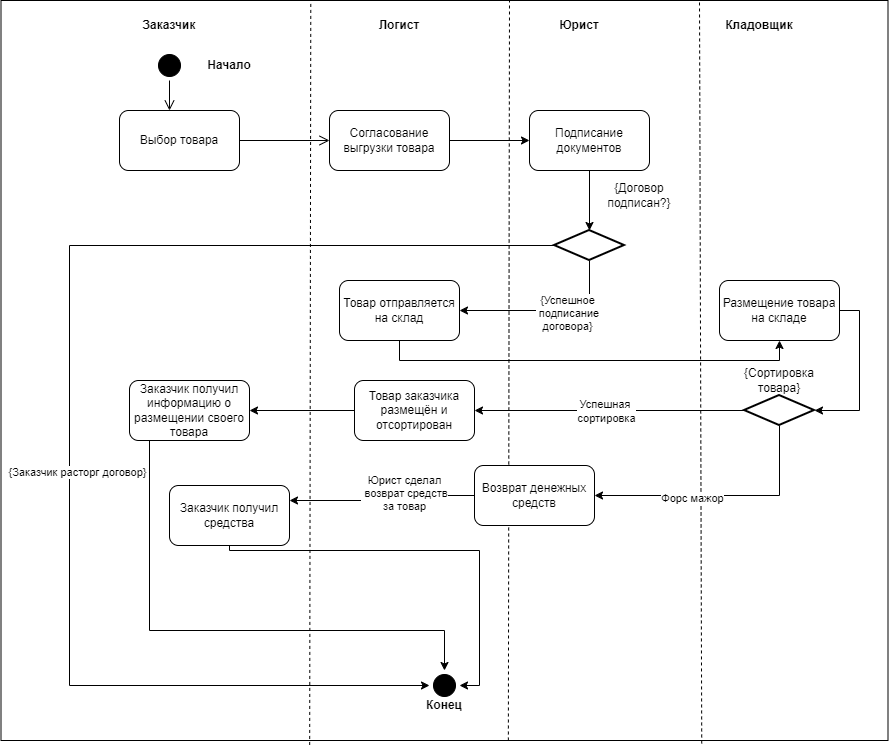

The diagram above was exported from draw.io. Its source (the exported page's mxGraphModel, read from the mxfile embedded in the PNG):
<mxGraphModel dx="2241" dy="796" grid="1" gridSize="10" guides="1" tooltips="1" connect="1" arrows="1" fold="1" page="1" pageScale="1" pageWidth="827" pageHeight="1169" math="0" shadow="0">
  <root>
    <mxCell id="0" />
    <mxCell id="1" parent="0" />
    <mxCell id="UCJMsginOl4P1DkfFsH9-49" parent="1" style="text;html=1;whiteSpace=wrap;strokeColor=none;fillColor=none;align=center;verticalAlign=middle;rounded=0;" value="&lt;b&gt;Заказчик&lt;/b&gt;" vertex="1">
      <mxGeometry height="30" width="60" x="70" y="50" as="geometry" />
    </mxCell>
    <mxCell id="UCJMsginOl4P1DkfFsH9-50" parent="1" style="text;html=1;whiteSpace=wrap;strokeColor=none;fillColor=none;align=center;verticalAlign=middle;rounded=0;" value="&lt;b&gt;Логист&lt;/b&gt;" vertex="1">
      <mxGeometry height="30" width="60" x="300" y="50" as="geometry" />
    </mxCell>
    <mxCell id="UCJMsginOl4P1DkfFsH9-51" parent="1" style="text;html=1;whiteSpace=wrap;strokeColor=none;fillColor=none;align=center;verticalAlign=middle;rounded=0;" value="&lt;b&gt;Юрист&lt;/b&gt;" vertex="1">
      <mxGeometry height="30" width="60" x="480" y="50" as="geometry" />
    </mxCell>
    <mxCell id="UCJMsginOl4P1DkfFsH9-52" parent="1" style="text;html=1;whiteSpace=wrap;strokeColor=none;fillColor=none;align=center;verticalAlign=middle;rounded=0;" value="&lt;b&gt;Кладовщик&lt;/b&gt;" vertex="1">
      <mxGeometry height="30" width="60" x="660" y="50" as="geometry" />
    </mxCell>
    <mxCell id="UCJMsginOl4P1DkfFsH9-53" parent="1" style="ellipse;html=1;shape=startState;fillColor=#000000;strokeColor=default;" value="" vertex="1">
      <mxGeometry height="30" width="30" x="85" y="90" as="geometry" />
    </mxCell>
    <mxCell id="UCJMsginOl4P1DkfFsH9-54" edge="1" parent="1" source="UCJMsginOl4P1DkfFsH9-53" style="edgeStyle=orthogonalEdgeStyle;html=1;verticalAlign=bottom;endArrow=open;endSize=8;strokeColor=light-dark(#000000,#000000);rounded=0;" value="">
      <mxGeometry relative="1" as="geometry">
        <mxPoint x="100" y="150" as="targetPoint" />
      </mxGeometry>
    </mxCell>
    <mxCell id="UCJMsginOl4P1DkfFsH9-55" parent="1" style="text;html=1;whiteSpace=wrap;strokeColor=none;fillColor=none;align=center;verticalAlign=middle;rounded=0;" value="&lt;b&gt;Начало&lt;/b&gt;" vertex="1">
      <mxGeometry height="30" width="60" x="130" y="90" as="geometry" />
    </mxCell>
    <mxCell id="UCJMsginOl4P1DkfFsH9-56" parent="1" style="rounded=1;whiteSpace=wrap;html=1;" value="Выбор товара" vertex="1">
      <mxGeometry height="60" width="120" x="50" y="150" as="geometry" />
    </mxCell>
    <mxCell id="UCJMsginOl4P1DkfFsH9-57" edge="1" parent="1" source="UCJMsginOl4P1DkfFsH9-127" style="endArrow=none;dashed=1;html=1;rounded=0;entryX=0.363;entryY=0.001;entryDx=0;entryDy=0;entryPerimeter=0;exitX=0.348;exitY=1.006;exitDx=0;exitDy=0;exitPerimeter=0;" value="">
      <mxGeometry height="50" relative="1" width="50" as="geometry">
        <mxPoint x="241.29" y="840" as="sourcePoint" />
        <mxPoint x="241.28999999999996" y="40.799999999999955" as="targetPoint" />
      </mxGeometry>
    </mxCell>
    <mxCell id="UCJMsginOl4P1DkfFsH9-59" edge="1" parent="1" source="UCJMsginOl4P1DkfFsH9-56" style="edgeStyle=orthogonalEdgeStyle;html=1;verticalAlign=bottom;endArrow=open;endSize=8;strokeColor=light-dark(#000000,#000000);rounded=0;exitX=1;exitY=0.5;exitDx=0;exitDy=0;" value="">
      <mxGeometry relative="1" as="geometry">
        <mxPoint x="220" y="170" as="sourcePoint" />
        <mxPoint x="260" y="180" as="targetPoint" />
      </mxGeometry>
    </mxCell>
    <mxCell id="UCJMsginOl4P1DkfFsH9-90" edge="1" parent="1" source="UCJMsginOl4P1DkfFsH9-60" style="edgeStyle=orthogonalEdgeStyle;rounded=0;orthogonalLoop=1;jettySize=auto;html=1;exitX=1;exitY=0.5;exitDx=0;exitDy=0;entryX=0;entryY=0.5;entryDx=0;entryDy=0;" target="UCJMsginOl4P1DkfFsH9-70">
      <mxGeometry relative="1" as="geometry" />
    </mxCell>
    <mxCell id="UCJMsginOl4P1DkfFsH9-60" parent="1" style="rounded=1;whiteSpace=wrap;html=1;" value="Согласование выгрузки товара" vertex="1">
      <mxGeometry height="60" width="120" x="260" y="150" as="geometry" />
    </mxCell>
    <mxCell id="UCJMsginOl4P1DkfFsH9-67" edge="1" parent="1" source="UCJMsginOl4P1DkfFsH9-127" style="endArrow=none;dashed=1;html=1;rounded=0;entryX=0.363;entryY=0.001;entryDx=0;entryDy=0;entryPerimeter=0;exitX=0.572;exitY=1;exitDx=0;exitDy=0;exitPerimeter=0;" value="">
      <mxGeometry height="50" relative="1" width="50" as="geometry">
        <mxPoint x="440" y="839.2" as="sourcePoint" />
        <mxPoint x="440" y="40" as="targetPoint" />
      </mxGeometry>
    </mxCell>
    <mxCell id="UCJMsginOl4P1DkfFsH9-70" parent="1" style="rounded=1;whiteSpace=wrap;html=1;" value="Подписание документов" vertex="1">
      <mxGeometry height="60" width="120" x="460" y="150" as="geometry" />
    </mxCell>
    <mxCell id="UCJMsginOl4P1DkfFsH9-72" edge="1" parent="1" source="UCJMsginOl4P1DkfFsH9-127" style="endArrow=none;dashed=1;html=1;rounded=0;entryX=0.363;entryY=0.001;entryDx=0;entryDy=0;entryPerimeter=0;exitX=0.79;exitY=1.004;exitDx=0;exitDy=0;exitPerimeter=0;" value="">
      <mxGeometry height="50" relative="1" width="50" as="geometry">
        <mxPoint x="630" y="839.2" as="sourcePoint" />
        <mxPoint x="630" y="40" as="targetPoint" />
      </mxGeometry>
    </mxCell>
    <mxCell id="UCJMsginOl4P1DkfFsH9-105" edge="1" parent="1" source="UCJMsginOl4P1DkfFsH9-74" style="edgeStyle=orthogonalEdgeStyle;rounded=0;orthogonalLoop=1;jettySize=auto;html=1;exitX=1;exitY=0.5;exitDx=0;exitDy=0;entryX=1;entryY=0.5;entryDx=0;entryDy=0;entryPerimeter=0;" target="UCJMsginOl4P1DkfFsH9-113">
      <mxGeometry relative="1" as="geometry">
        <mxPoint x="770" y="450" as="targetPoint" />
      </mxGeometry>
    </mxCell>
    <mxCell id="UCJMsginOl4P1DkfFsH9-74" parent="1" style="rounded=1;whiteSpace=wrap;html=1;" value="Размещение товара на складе" vertex="1">
      <mxGeometry height="60" width="120" x="650" y="320" as="geometry" />
    </mxCell>
    <mxCell id="UCJMsginOl4P1DkfFsH9-76" parent="1" style="ellipse;html=1;shape=startState;fillColor=#000000;strokeColor=default;" value="" vertex="1">
      <mxGeometry height="30" width="30" x="360" y="710" as="geometry" />
    </mxCell>
    <mxCell id="UCJMsginOl4P1DkfFsH9-77" parent="1" style="text;html=1;whiteSpace=wrap;strokeColor=none;fillColor=none;align=center;verticalAlign=middle;rounded=0;" value="&lt;b&gt;Конец&lt;/b&gt;" vertex="1">
      <mxGeometry height="30" width="60" x="345" y="730" as="geometry" />
    </mxCell>
    <mxCell id="UCJMsginOl4P1DkfFsH9-83" parent="1" style="rounded=1;whiteSpace=wrap;html=1;" value="Заказчик получил информацию о размещении своего товара" vertex="1">
      <mxGeometry height="60" width="120" x="60" y="420" as="geometry" />
    </mxCell>
    <mxCell id="UCJMsginOl4P1DkfFsH9-97" edge="1" parent="1" source="UCJMsginOl4P1DkfFsH9-92" style="edgeStyle=orthogonalEdgeStyle;rounded=0;orthogonalLoop=1;jettySize=auto;html=1;exitX=0;exitY=0.5;exitDx=0;exitDy=0;exitPerimeter=0;entryX=0;entryY=0.5;entryDx=0;entryDy=0;" target="UCJMsginOl4P1DkfFsH9-76">
      <mxGeometry relative="1" as="geometry">
        <Array as="points">
          <mxPoint y="285" />
          <mxPoint y="725" />
        </Array>
      </mxGeometry>
    </mxCell>
    <mxCell id="UCJMsginOl4P1DkfFsH9-98" connectable="0" parent="UCJMsginOl4P1DkfFsH9-97" style="edgeLabel;html=1;align=center;verticalAlign=middle;resizable=0;points=[];" value="{Заказчик расторг договор}" vertex="1">
      <mxGeometry relative="1" x="0.1071" y="7" as="geometry">
        <mxPoint as="offset" />
      </mxGeometry>
    </mxCell>
    <mxCell id="UCJMsginOl4P1DkfFsH9-100" edge="1" parent="1" source="UCJMsginOl4P1DkfFsH9-92" style="edgeStyle=orthogonalEdgeStyle;rounded=0;orthogonalLoop=1;jettySize=auto;html=1;exitX=0.5;exitY=1;exitDx=0;exitDy=0;exitPerimeter=0;entryX=1;entryY=0.5;entryDx=0;entryDy=0;" target="UCJMsginOl4P1DkfFsH9-99">
      <mxGeometry relative="1" as="geometry" />
    </mxCell>
    <mxCell id="UCJMsginOl4P1DkfFsH9-101" connectable="0" parent="UCJMsginOl4P1DkfFsH9-100" style="edgeLabel;html=1;align=center;verticalAlign=middle;resizable=0;points=[];" value="{Успешное&lt;br&gt;&amp;nbsp;подписание &lt;br&gt;договора}" vertex="1">
      <mxGeometry relative="1" x="-0.1889" y="2" as="geometry">
        <mxPoint as="offset" />
      </mxGeometry>
    </mxCell>
    <mxCell id="UCJMsginOl4P1DkfFsH9-92" parent="1" style="strokeWidth=2;html=1;shape=mxgraph.flowchart.decision;whiteSpace=wrap;" value="" vertex="1">
      <mxGeometry height="30" width="70" x="485" y="270" as="geometry" />
    </mxCell>
    <mxCell id="UCJMsginOl4P1DkfFsH9-94" edge="1" parent="1" source="UCJMsginOl4P1DkfFsH9-70" style="edgeStyle=orthogonalEdgeStyle;rounded=0;orthogonalLoop=1;jettySize=auto;html=1;exitX=0.5;exitY=1;exitDx=0;exitDy=0;entryX=0.5;entryY=0;entryDx=0;entryDy=0;entryPerimeter=0;" target="UCJMsginOl4P1DkfFsH9-92">
      <mxGeometry relative="1" as="geometry" />
    </mxCell>
    <mxCell id="UCJMsginOl4P1DkfFsH9-103" edge="1" parent="1" source="UCJMsginOl4P1DkfFsH9-99" style="edgeStyle=orthogonalEdgeStyle;rounded=0;orthogonalLoop=1;jettySize=auto;html=1;exitX=0.5;exitY=1;exitDx=0;exitDy=0;entryX=0.5;entryY=1;entryDx=0;entryDy=0;" target="UCJMsginOl4P1DkfFsH9-74">
      <mxGeometry relative="1" as="geometry" />
    </mxCell>
    <mxCell id="UCJMsginOl4P1DkfFsH9-99" parent="1" style="rounded=1;whiteSpace=wrap;html=1;" value="Товар отправляется на склад" vertex="1">
      <mxGeometry height="60" width="120" x="270" y="320" as="geometry" />
    </mxCell>
    <mxCell id="UCJMsginOl4P1DkfFsH9-102" parent="1" style="text;html=1;whiteSpace=wrap;strokeColor=none;fillColor=none;align=center;verticalAlign=middle;rounded=0;" value="{Договор подписан?}" vertex="1">
      <mxGeometry height="30" width="100" x="520" y="220" as="geometry" />
    </mxCell>
    <mxCell id="UCJMsginOl4P1DkfFsH9-108" edge="1" parent="1" source="UCJMsginOl4P1DkfFsH9-113" style="edgeStyle=orthogonalEdgeStyle;rounded=0;orthogonalLoop=1;jettySize=auto;html=1;exitX=0;exitY=0.5;exitDx=0;exitDy=0;entryX=1;entryY=0.5;entryDx=0;entryDy=0;exitPerimeter=0;" target="UCJMsginOl4P1DkfFsH9-107">
      <mxGeometry relative="1" as="geometry">
        <mxPoint x="650" y="450" as="sourcePoint" />
      </mxGeometry>
    </mxCell>
    <mxCell id="UCJMsginOl4P1DkfFsH9-133" connectable="0" parent="UCJMsginOl4P1DkfFsH9-108" style="edgeLabel;html=1;align=center;verticalAlign=middle;resizable=0;points=[];" value="Успешная&amp;nbsp;&lt;div&gt;сортировка&lt;/div&gt;" vertex="1">
      <mxGeometry relative="1" x="0.0296" as="geometry">
        <mxPoint as="offset" />
      </mxGeometry>
    </mxCell>
    <mxCell id="UCJMsginOl4P1DkfFsH9-109" edge="1" parent="1" source="UCJMsginOl4P1DkfFsH9-107" style="edgeStyle=orthogonalEdgeStyle;rounded=0;orthogonalLoop=1;jettySize=auto;html=1;exitX=0;exitY=0.5;exitDx=0;exitDy=0;entryX=1;entryY=0.5;entryDx=0;entryDy=0;" target="UCJMsginOl4P1DkfFsH9-83">
      <mxGeometry relative="1" as="geometry" />
    </mxCell>
    <mxCell id="UCJMsginOl4P1DkfFsH9-107" parent="1" style="rounded=1;whiteSpace=wrap;html=1;" value="Товар заказчика размещён и отсортирован" vertex="1">
      <mxGeometry height="60" width="120" x="285" y="420" as="geometry" />
    </mxCell>
    <mxCell id="UCJMsginOl4P1DkfFsH9-132" edge="1" parent="1" source="UCJMsginOl4P1DkfFsH9-113" style="edgeStyle=orthogonalEdgeStyle;rounded=0;orthogonalLoop=1;jettySize=auto;html=1;exitX=0.5;exitY=1;exitDx=0;exitDy=0;exitPerimeter=0;entryX=1;entryY=0.5;entryDx=0;entryDy=0;" target="UCJMsginOl4P1DkfFsH9-116">
      <mxGeometry relative="1" as="geometry" />
    </mxCell>
    <mxCell id="UCJMsginOl4P1DkfFsH9-134" connectable="0" parent="UCJMsginOl4P1DkfFsH9-132" style="edgeLabel;html=1;align=center;verticalAlign=middle;resizable=0;points=[];" value="Форс мажор" vertex="1">
      <mxGeometry relative="1" x="0.2392" y="2" as="geometry">
        <mxPoint as="offset" />
      </mxGeometry>
    </mxCell>
    <mxCell id="UCJMsginOl4P1DkfFsH9-113" parent="1" style="strokeWidth=2;html=1;shape=mxgraph.flowchart.decision;whiteSpace=wrap;" value="" vertex="1">
      <mxGeometry height="30" width="70" x="675" y="435" as="geometry" />
    </mxCell>
    <mxCell id="UCJMsginOl4P1DkfFsH9-118" edge="1" parent="1" source="UCJMsginOl4P1DkfFsH9-116" style="edgeStyle=orthogonalEdgeStyle;rounded=0;orthogonalLoop=1;jettySize=auto;html=1;exitX=0;exitY=0.5;exitDx=0;exitDy=0;entryX=1;entryY=0.25;entryDx=0;entryDy=0;" target="UCJMsginOl4P1DkfFsH9-125">
      <mxGeometry relative="1" as="geometry">
        <mxPoint x="240" y="520" as="targetPoint" />
      </mxGeometry>
    </mxCell>
    <mxCell id="UCJMsginOl4P1DkfFsH9-122" connectable="0" parent="UCJMsginOl4P1DkfFsH9-118" style="edgeLabel;html=1;align=center;verticalAlign=middle;resizable=0;points=[];" value="Юрист сделал&lt;br&gt;&amp;nbsp;возврат средств&lt;br&gt;за товар" vertex="1">
      <mxGeometry relative="1" x="-0.2514" y="-3" as="geometry">
        <mxPoint as="offset" />
      </mxGeometry>
    </mxCell>
    <mxCell id="UCJMsginOl4P1DkfFsH9-116" parent="1" style="rounded=1;whiteSpace=wrap;html=1;" value="Возврат денежных средств" vertex="1">
      <mxGeometry height="60" width="120" x="405" y="505" as="geometry" />
    </mxCell>
    <mxCell id="UCJMsginOl4P1DkfFsH9-126" edge="1" parent="1" source="UCJMsginOl4P1DkfFsH9-125" style="edgeStyle=orthogonalEdgeStyle;rounded=0;orthogonalLoop=1;jettySize=auto;html=1;exitX=0.5;exitY=1;exitDx=0;exitDy=0;entryX=1;entryY=0.5;entryDx=0;entryDy=0;" target="UCJMsginOl4P1DkfFsH9-76">
      <mxGeometry relative="1" as="geometry">
        <Array as="points">
          <mxPoint x="160" y="590" />
          <mxPoint x="410" y="590" />
          <mxPoint x="410" y="725" />
        </Array>
      </mxGeometry>
    </mxCell>
    <mxCell id="UCJMsginOl4P1DkfFsH9-125" parent="1" style="rounded=1;whiteSpace=wrap;html=1;" value="Заказчик получил средства" vertex="1">
      <mxGeometry height="60" width="120" x="100" y="525" as="geometry" />
    </mxCell>
    <mxCell id="UCJMsginOl4P1DkfFsH9-127" parent="1" style="rounded=0;whiteSpace=wrap;html=1;fillColor=none;" value="" vertex="1">
      <mxGeometry height="740" width="887" x="-68.5" y="40" as="geometry" />
    </mxCell>
    <mxCell id="UCJMsginOl4P1DkfFsH9-128" edge="1" parent="1" source="UCJMsginOl4P1DkfFsH9-83" style="endArrow=classic;html=1;rounded=0;exitX=0.5;exitY=1;exitDx=0;exitDy=0;entryX=0.5;entryY=0;entryDx=0;entryDy=0;edgeStyle=orthogonalEdgeStyle;" target="UCJMsginOl4P1DkfFsH9-76" value="">
      <mxGeometry height="50" relative="1" width="50" as="geometry">
        <Array as="points">
          <mxPoint x="80" y="480" />
          <mxPoint x="80" y="670" />
          <mxPoint x="375" y="670" />
        </Array>
        <mxPoint x="-50" y="620" as="sourcePoint" />
        <mxPoint x="244" y="847" as="targetPoint" />
      </mxGeometry>
    </mxCell>
    <mxCell id="UCJMsginOl4P1DkfFsH9-131" parent="1" style="text;html=1;whiteSpace=wrap;strokeColor=none;fillColor=none;align=center;verticalAlign=middle;rounded=0;" value="{Сортировка товара}" vertex="1">
      <mxGeometry height="30" width="100" x="660" y="405" as="geometry" />
    </mxCell>
  </root>
</mxGraphModel>